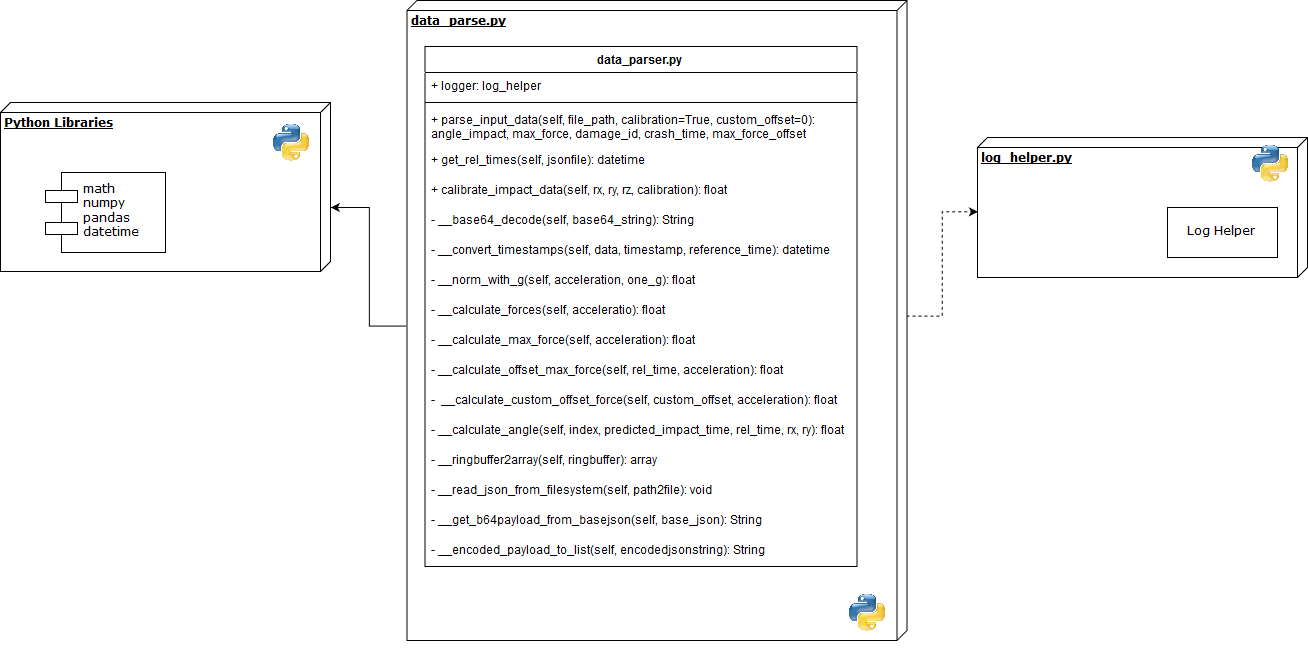

The diagram above was exported from draw.io. Its source (the exported page's mxGraphModel, read from the mxfile embedded in the PNG):
<mxGraphModel dx="3094" dy="1134" grid="1" gridSize="10" guides="1" tooltips="1" connect="1" arrows="1" fold="1" page="1" pageScale="1" pageWidth="1100" pageHeight="850" background="#ffffff" math="0" shadow="0">
  <root>
    <mxCell id="0" />
    <mxCell id="1" parent="0" />
    <mxCell id="39150e848f15840c-1" value="&lt;b&gt;Python Libraries&lt;/b&gt;" style="verticalAlign=top;align=left;spacingTop=8;spacingLeft=2;spacingRight=12;shape=cube;size=10;direction=south;fontStyle=4;html=1;rounded=0;shadow=0;comic=0;labelBackgroundColor=none;strokeColor=#000000;strokeWidth=1;fillColor=#ffffff;fontFamily=Verdana;fontSize=12;fontColor=#000000;" parent="1" vertex="1">
      <mxGeometry x="-330" y="191" width="330" height="169" as="geometry" />
    </mxCell>
    <mxCell id="39150e848f15840c-2" value="&lt;b&gt;log_helper.py&lt;/b&gt;" style="verticalAlign=top;align=left;spacingTop=8;spacingLeft=2;spacingRight=12;shape=cube;size=10;direction=south;fontStyle=4;html=1;rounded=0;shadow=0;comic=0;labelBackgroundColor=none;strokeColor=#000000;strokeWidth=1;fillColor=#ffffff;fontFamily=Verdana;fontSize=12;fontColor=#000000;" parent="1" vertex="1">
      <mxGeometry x="647" y="226" width="330" height="140" as="geometry" />
    </mxCell>
    <mxCell id="dzJtXwuJvjfs29-bmc-L-25" style="edgeStyle=orthogonalEdgeStyle;rounded=0;orthogonalLoop=1;jettySize=auto;html=1;exitX=0;exitY=0;exitDx=315;exitDy=0;exitPerimeter=0;entryX=0;entryY=0;entryDx=75;entryDy=330;entryPerimeter=0;dashed=1;" edge="1" parent="1" source="39150e848f15840c-3" target="39150e848f15840c-2">
      <mxGeometry relative="1" as="geometry" />
    </mxCell>
    <mxCell id="dzJtXwuJvjfs29-bmc-L-26" style="edgeStyle=orthogonalEdgeStyle;rounded=0;orthogonalLoop=1;jettySize=auto;html=1;exitX=0;exitY=0;exitDx=325;exitDy=500.00000000000006;exitPerimeter=0;entryX=0;entryY=0;entryDx=105;entryDy=0;entryPerimeter=0;" edge="1" parent="1" source="39150e848f15840c-3" target="39150e848f15840c-1">
      <mxGeometry relative="1" as="geometry" />
    </mxCell>
    <mxCell id="39150e848f15840c-3" value="&lt;b&gt;data_parse.py&lt;/b&gt;" style="verticalAlign=top;align=left;spacingTop=8;spacingLeft=2;spacingRight=12;shape=cube;size=10;direction=south;fontStyle=4;html=1;rounded=0;shadow=0;comic=0;labelBackgroundColor=none;strokeColor=#000000;strokeWidth=1;fillColor=#ffffff;fontFamily=Verdana;fontSize=12;fontColor=#000000;" parent="1" vertex="1">
      <mxGeometry x="76.5" y="89" width="500" height="640" as="geometry" />
    </mxCell>
    <mxCell id="39150e848f15840c-5" value="&lt;div&gt;math&lt;/div&gt;&lt;div&gt;numpy&lt;/div&gt;&lt;div&gt;pandas&lt;/div&gt;&lt;div&gt;datetime&lt;br&gt;&lt;/div&gt;" style="shape=component;align=left;spacingLeft=36;rounded=0;shadow=0;comic=0;labelBackgroundColor=none;strokeColor=#000000;strokeWidth=1;fillColor=#ffffff;fontFamily=Verdana;fontSize=12;fontColor=#000000;html=1;" parent="1" vertex="1">
      <mxGeometry x="-285" y="261" width="120" height="80" as="geometry" />
    </mxCell>
    <mxCell id="39150e848f15840c-8" value="Log Helper" style="html=1;rounded=0;shadow=0;comic=0;labelBackgroundColor=none;strokeColor=#000000;strokeWidth=1;fillColor=#ffffff;fontFamily=Verdana;fontSize=12;fontColor=#000000;align=center;" parent="1" vertex="1">
      <mxGeometry x="837" y="296" width="110" height="50" as="geometry" />
    </mxCell>
    <mxCell id="dzJtXwuJvjfs29-bmc-L-1" value="data_parser.py" style="swimlane;fontStyle=1;align=center;verticalAlign=top;childLayout=stackLayout;horizontal=1;startSize=26;horizontalStack=0;resizeParent=1;resizeParentMax=0;resizeLast=0;collapsible=1;marginBottom=0;" vertex="1" parent="1">
      <mxGeometry x="94.5" y="135" width="432" height="520" as="geometry" />
    </mxCell>
    <mxCell id="dzJtXwuJvjfs29-bmc-L-2" value="+ logger: log_helper" style="text;strokeColor=none;fillColor=none;align=left;verticalAlign=top;spacingLeft=4;spacingRight=4;overflow=hidden;rotatable=0;points=[[0,0.5],[1,0.5]];portConstraint=eastwest;" vertex="1" parent="dzJtXwuJvjfs29-bmc-L-1">
      <mxGeometry y="26" width="432" height="26" as="geometry" />
    </mxCell>
    <mxCell id="dzJtXwuJvjfs29-bmc-L-3" value="" style="line;strokeWidth=1;fillColor=none;align=left;verticalAlign=middle;spacingTop=-1;spacingLeft=3;spacingRight=3;rotatable=0;labelPosition=right;points=[];portConstraint=eastwest;" vertex="1" parent="dzJtXwuJvjfs29-bmc-L-1">
      <mxGeometry y="52" width="432" height="8" as="geometry" />
    </mxCell>
    <mxCell id="dzJtXwuJvjfs29-bmc-L-9" value="+ parse_input_data(self, file_path, calibration=True, custom_offset=0): &#10;angle_impact, max_force, damage_id, crash_time, max_force_offset" style="text;strokeColor=none;fillColor=none;align=left;verticalAlign=top;spacingLeft=4;spacingRight=4;overflow=hidden;rotatable=0;points=[[0,0.5],[1,0.5]];portConstraint=eastwest;" vertex="1" parent="dzJtXwuJvjfs29-bmc-L-1">
      <mxGeometry y="60" width="432" height="40" as="geometry" />
    </mxCell>
    <mxCell id="dzJtXwuJvjfs29-bmc-L-4" value="+ get_rel_times(self, jsonfile): datetime" style="text;strokeColor=none;fillColor=none;align=left;verticalAlign=top;spacingLeft=4;spacingRight=4;overflow=hidden;rotatable=0;points=[[0,0.5],[1,0.5]];portConstraint=eastwest;" vertex="1" parent="dzJtXwuJvjfs29-bmc-L-1">
      <mxGeometry y="100" width="432" height="30" as="geometry" />
    </mxCell>
    <mxCell id="dzJtXwuJvjfs29-bmc-L-13" value="+ calibrate_impact_data(self, rx, ry, rz, calibration): float" style="text;strokeColor=none;fillColor=none;align=left;verticalAlign=top;spacingLeft=4;spacingRight=4;overflow=hidden;rotatable=0;points=[[0,0.5],[1,0.5]];portConstraint=eastwest;" vertex="1" parent="dzJtXwuJvjfs29-bmc-L-1">
      <mxGeometry y="130" width="432" height="30" as="geometry" />
    </mxCell>
    <mxCell id="dzJtXwuJvjfs29-bmc-L-10" value="- __base64_decode(self, base64_string): String" style="text;strokeColor=none;fillColor=none;align=left;verticalAlign=top;spacingLeft=4;spacingRight=4;overflow=hidden;rotatable=0;points=[[0,0.5],[1,0.5]];portConstraint=eastwest;" vertex="1" parent="dzJtXwuJvjfs29-bmc-L-1">
      <mxGeometry y="160" width="432" height="30" as="geometry" />
    </mxCell>
    <mxCell id="dzJtXwuJvjfs29-bmc-L-11" value="- __convert_timestamps(self, data, timestamp, reference_time): datetime&#10;" style="text;strokeColor=none;fillColor=none;align=left;verticalAlign=top;spacingLeft=4;spacingRight=4;overflow=hidden;rotatable=0;points=[[0,0.5],[1,0.5]];portConstraint=eastwest;" vertex="1" parent="dzJtXwuJvjfs29-bmc-L-1">
      <mxGeometry y="190" width="432" height="30" as="geometry" />
    </mxCell>
    <mxCell id="dzJtXwuJvjfs29-bmc-L-12" value="- __norm_with_g(self, acceleration, one_g): float&#10;" style="text;strokeColor=none;fillColor=none;align=left;verticalAlign=top;spacingLeft=4;spacingRight=4;overflow=hidden;rotatable=0;points=[[0,0.5],[1,0.5]];portConstraint=eastwest;" vertex="1" parent="dzJtXwuJvjfs29-bmc-L-1">
      <mxGeometry y="220" width="432" height="30" as="geometry" />
    </mxCell>
    <mxCell id="dzJtXwuJvjfs29-bmc-L-14" value="- __calculate_forces(self, acceleratio): float" style="text;strokeColor=none;fillColor=none;align=left;verticalAlign=top;spacingLeft=4;spacingRight=4;overflow=hidden;rotatable=0;points=[[0,0.5],[1,0.5]];portConstraint=eastwest;" vertex="1" parent="dzJtXwuJvjfs29-bmc-L-1">
      <mxGeometry y="250" width="432" height="30" as="geometry" />
    </mxCell>
    <mxCell id="dzJtXwuJvjfs29-bmc-L-15" value="- __calculate_max_force(self, acceleration): float" style="text;strokeColor=none;fillColor=none;align=left;verticalAlign=top;spacingLeft=4;spacingRight=4;overflow=hidden;rotatable=0;points=[[0,0.5],[1,0.5]];portConstraint=eastwest;" vertex="1" parent="dzJtXwuJvjfs29-bmc-L-1">
      <mxGeometry y="280" width="432" height="30" as="geometry" />
    </mxCell>
    <mxCell id="dzJtXwuJvjfs29-bmc-L-16" value="- __calculate_offset_max_force(self, rel_time, acceleration): float&#10;" style="text;strokeColor=none;fillColor=none;align=left;verticalAlign=top;spacingLeft=4;spacingRight=4;overflow=hidden;rotatable=0;points=[[0,0.5],[1,0.5]];portConstraint=eastwest;" vertex="1" parent="dzJtXwuJvjfs29-bmc-L-1">
      <mxGeometry y="310" width="432" height="30" as="geometry" />
    </mxCell>
    <mxCell id="dzJtXwuJvjfs29-bmc-L-17" value="-  __calculate_custom_offset_force(self, custom_offset, acceleration): float&#10;" style="text;strokeColor=none;fillColor=none;align=left;verticalAlign=top;spacingLeft=4;spacingRight=4;overflow=hidden;rotatable=0;points=[[0,0.5],[1,0.5]];portConstraint=eastwest;" vertex="1" parent="dzJtXwuJvjfs29-bmc-L-1">
      <mxGeometry y="340" width="432" height="30" as="geometry" />
    </mxCell>
    <mxCell id="dzJtXwuJvjfs29-bmc-L-18" value="- __calculate_angle(self, index, predicted_impact_time, rel_time, rx, ry): float&#10;" style="text;strokeColor=none;fillColor=none;align=left;verticalAlign=top;spacingLeft=4;spacingRight=4;overflow=hidden;rotatable=0;points=[[0,0.5],[1,0.5]];portConstraint=eastwest;" vertex="1" parent="dzJtXwuJvjfs29-bmc-L-1">
      <mxGeometry y="370" width="432" height="30" as="geometry" />
    </mxCell>
    <mxCell id="dzJtXwuJvjfs29-bmc-L-19" value="- __ringbuffer2array(self, ringbuffer): array&#10;" style="text;strokeColor=none;fillColor=none;align=left;verticalAlign=top;spacingLeft=4;spacingRight=4;overflow=hidden;rotatable=0;points=[[0,0.5],[1,0.5]];portConstraint=eastwest;" vertex="1" parent="dzJtXwuJvjfs29-bmc-L-1">
      <mxGeometry y="400" width="432" height="30" as="geometry" />
    </mxCell>
    <mxCell id="dzJtXwuJvjfs29-bmc-L-20" value="- __read_json_from_filesystem(self, path2file): void" style="text;strokeColor=none;fillColor=none;align=left;verticalAlign=top;spacingLeft=4;spacingRight=4;overflow=hidden;rotatable=0;points=[[0,0.5],[1,0.5]];portConstraint=eastwest;" vertex="1" parent="dzJtXwuJvjfs29-bmc-L-1">
      <mxGeometry y="430" width="432" height="30" as="geometry" />
    </mxCell>
    <mxCell id="dzJtXwuJvjfs29-bmc-L-21" value="- __get_b64payload_from_basejson(self, base_json): String&#10;" style="text;strokeColor=none;fillColor=none;align=left;verticalAlign=top;spacingLeft=4;spacingRight=4;overflow=hidden;rotatable=0;points=[[0,0.5],[1,0.5]];portConstraint=eastwest;" vertex="1" parent="dzJtXwuJvjfs29-bmc-L-1">
      <mxGeometry y="460" width="432" height="30" as="geometry" />
    </mxCell>
    <mxCell id="dzJtXwuJvjfs29-bmc-L-22" value="- __encoded_payload_to_list(self, encodedjsonstring): String&#10;" style="text;strokeColor=none;fillColor=none;align=left;verticalAlign=top;spacingLeft=4;spacingRight=4;overflow=hidden;rotatable=0;points=[[0,0.5],[1,0.5]];portConstraint=eastwest;" vertex="1" parent="dzJtXwuJvjfs29-bmc-L-1">
      <mxGeometry y="490" width="432" height="30" as="geometry" />
    </mxCell>
    <mxCell id="dzJtXwuJvjfs29-bmc-L-5" value="" style="shape=image;imageAspect=0;aspect=fixed;verticalLabelPosition=bottom;verticalAlign=top;image=https://i1.wp.com/evomics.org/wp-content/uploads/2011/09/python-logo-glassy.png;" vertex="1" parent="1">
      <mxGeometry x="917" y="226" width="47" height="60" as="geometry" />
    </mxCell>
    <mxCell id="dzJtXwuJvjfs29-bmc-L-6" value="" style="shape=image;imageAspect=0;aspect=fixed;verticalLabelPosition=bottom;verticalAlign=top;image=https://i1.wp.com/evomics.org/wp-content/uploads/2011/09/python-logo-glassy.png;" vertex="1" parent="1">
      <mxGeometry x="-62" y="205" width="47" height="60" as="geometry" />
    </mxCell>
    <mxCell id="dzJtXwuJvjfs29-bmc-L-7" value="" style="shape=image;imageAspect=0;aspect=fixed;verticalLabelPosition=bottom;verticalAlign=top;image=https://i1.wp.com/evomics.org/wp-content/uploads/2011/09/python-logo-glassy.png;" vertex="1" parent="1">
      <mxGeometry x="513.5" y="675" width="47" height="60" as="geometry" />
    </mxCell>
  </root>
</mxGraphModel>